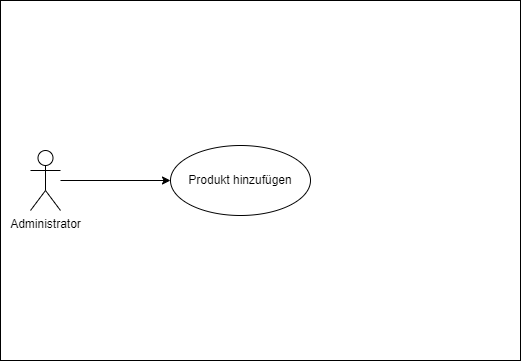

The diagram above was exported from draw.io. Its source (the exported page's mxGraphModel, read from the mxfile embedded in the PNG):
<mxGraphModel dx="1036" dy="606" grid="1" gridSize="10" guides="1" tooltips="1" connect="1" arrows="1" fold="1" page="1" pageScale="1" pageWidth="827" pageHeight="1169" math="0" shadow="0">
  <root>
    <mxCell id="0" />
    <mxCell id="1" parent="0" />
    <mxCell id="tcIVH-bRoAYZ8wlAlAZ5-1" value="" style="rounded=0;whiteSpace=wrap;html=1;" parent="1" vertex="1">
      <mxGeometry x="90" y="50" width="520" height="360" as="geometry" />
    </mxCell>
    <mxCell id="tcIVH-bRoAYZ8wlAlAZ5-3" style="edgeStyle=orthogonalEdgeStyle;rounded=0;orthogonalLoop=1;jettySize=auto;html=1;" parent="1" source="tcIVH-bRoAYZ8wlAlAZ5-5" target="tcIVH-bRoAYZ8wlAlAZ5-7" edge="1">
      <mxGeometry relative="1" as="geometry" />
    </mxCell>
    <mxCell id="tcIVH-bRoAYZ8wlAlAZ5-5" value="Administrator" style="shape=umlActor;verticalLabelPosition=bottom;verticalAlign=top;html=1;outlineConnect=0;" parent="1" vertex="1">
      <mxGeometry x="120" y="200" width="30" height="60" as="geometry" />
    </mxCell>
    <mxCell id="tcIVH-bRoAYZ8wlAlAZ5-7" value="Produkt hinzufügen" style="ellipse;whiteSpace=wrap;html=1;" parent="1" vertex="1">
      <mxGeometry x="260" y="195" width="140" height="70" as="geometry" />
    </mxCell>
  </root>
</mxGraphModel>